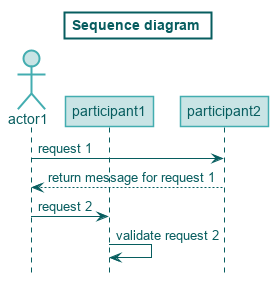

The diagram above was rendered by PlantUML. Its source (embedded in the PNG):
@startuml

hide footbox

skinparam {
    shadowing false
    backgroundColor white
    defaultFontName Arial
    defaultFontColor #075D5F
    ArrowColor #075D5F
    ActorBorderColor #43ADB0
    ActorBackgroundColor #C9E4E5
    titleBorderThickness 2
    titleBorderColor #075D5F
    stereotypeCBackgroundColor #C9E4E5
    stereotypeCBorderColor #075D5F

    sequence {
        LifeLineBorderColor #075D5F

        ParticipantBorderColor #43ADB0
        ParticipantBackgroundColor #C9E4E5

        GroupBorderColor #43ADB0
        GroupBackgroundColor #C9E4E5
        GroupHeaderFontColor white
    }

    usecase {
        BackgroundColor #C9E4E5
        BorderColor #43ADB0
    }

    activity {
        StartColor #075D5F

        BorderColor #43ADB0
        BackgroundColor #C9E4E5

        DiamondBorderColor #43ADB0
        DiamondBackgroundColor #C9E4E5

        EndColor #075D5F
        EndBorderColor #075D5F
    }

    class {
        BackgroundColor #C9E4E5
        BorderColor #43ADB0        
    }

    package {
        BackgroundColor #C9E4E5
        BorderColor #43ADB0
    }

    cloud {
        BackgroundColor #C9E4E5
        BorderColor #43ADB0
    }
    
    database {
        BackgroundColor #C9E4E5
        BorderColor #43ADB0
    }

    node {
        BackgroundColor #C9E4E5
        BorderColor #43ADB0
    }

    note {
        BackgroundColor #F3F3F3
        BorderColor #075D5F
    }

    component {
        BackgroundColor #C9E4E5
        BorderColor #43ADB0
    }

    interface {
        BackgroundColor #C9E4E5
        BorderColor #43ADB0
    }

    state {
        BackgroundColor #C9E4E5
        BorderColor #43ADB0
        StartColor #075D5F
        EndColor #075D5F
    }

    queue {
        BackgroundColor #C9E4E5
        BorderColor #43ADB0
    }
}

Title Sequence diagram
actor actor1 as a1 
participant participant1 as p1
participant participant2 as p2 

a1 -> p2: request 1
p2 --> a1: return message for request 1
a1 -> p1: request 2
p1 -> p1: validate request 2

@enduml